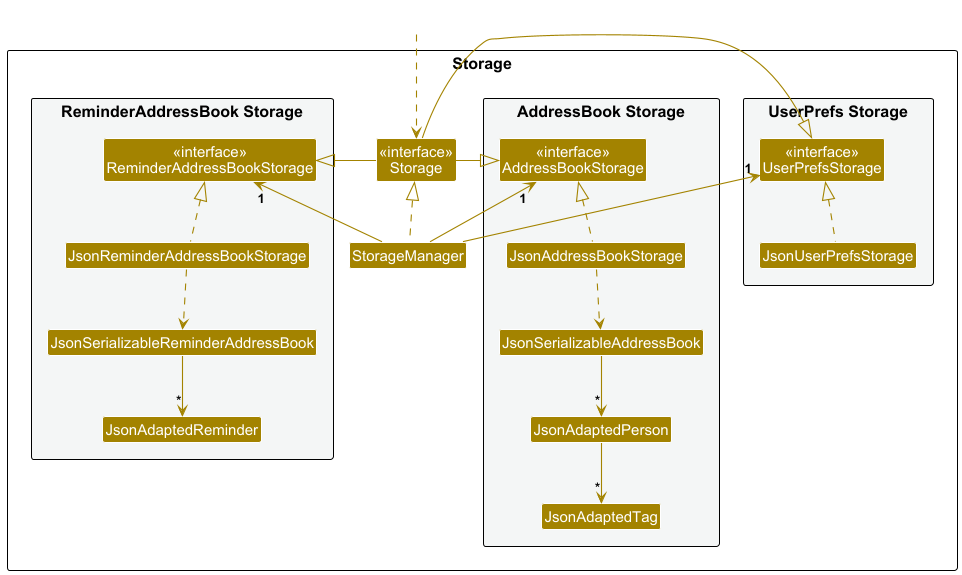

The diagram above was rendered by PlantUML. Its source (embedded in the PNG):
@startuml
!include style.puml
skinparam arrowThickness 1.1
skinparam arrowColor STORAGE_COLOR
skinparam classBackgroundColor STORAGE_COLOR

package Storage as StoragePackage {

package "UserPrefs Storage" #F4F6F6{
Class "<<interface>>\nUserPrefsStorage" as UserPrefsStorage
Class JsonUserPrefsStorage
}

Class "<<interface>>\nStorage" as Storage
Class StorageManager

package "AddressBook Storage" #F4F6F6{
Class "<<interface>>\nAddressBookStorage" as AddressBookStorage
Class JsonAddressBookStorage
Class JsonSerializableAddressBook
Class JsonAdaptedPerson
Class JsonAdaptedTag
}

package "ReminderAddressBook Storage" #F4F6F6{
Class "<<interface>>\nReminderAddressBookStorage" as ReminderAddressBookStorage
Class JsonReminderAddressBookStorage
Class JsonSerializableReminderAddressBook
Class JsonAdaptedReminder
}

}

Class HiddenOutside #FFFFFF
HiddenOutside ..> Storage

StorageManager .up.|> Storage
StorageManager -up-> "1" UserPrefsStorage
StorageManager -up-> "1" AddressBookStorage
StorageManager -left-> "1" ReminderAddressBookStorage

Storage -left-|> UserPrefsStorage
Storage -right-|> AddressBookStorage
Storage -left-|> ReminderAddressBookStorage

JsonUserPrefsStorage .up.|> UserPrefsStorage
JsonAddressBookStorage .up.|> AddressBookStorage
JsonAddressBookStorage ..> JsonSerializableAddressBook
JsonSerializableAddressBook --> "*" JsonAdaptedPerson
JsonAdaptedPerson --> "*" JsonAdaptedTag
JsonReminderAddressBookStorage .up.|> ReminderAddressBookStorage
JsonReminderAddressBookStorage ..> JsonSerializableReminderAddressBook
JsonSerializableReminderAddressBook --> "*" JsonAdaptedReminder


@enduml